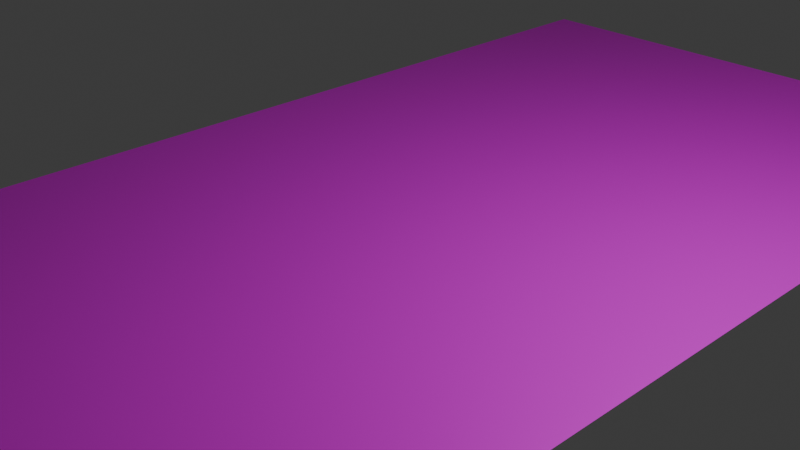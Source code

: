 # Source: tameshi.blend  (saved by Blender 4.0.36; exported with 4.5.12 LTS)
import bpy
from mathutils import Matrix  # noqa: F401  (used for matrix-valued properties, if any)

bpy.ops.wm.read_factory_settings(use_empty=True)
scene = bpy.context.scene
scene.name = 'Scene'

# ---- collections
col_collection = bpy.data.collections.new('Collection'); scene.collection.children.link(col_collection)

# ---- images (referenced by path relative to the original .blend; pixels are not part of the script)
import os
ASSET_DIR = os.environ.get("B2B_ASSET_DIR", "")  # directory of the original .blend (textures are referenced by path, not embedded)
HERE = os.path.dirname(os.path.abspath(__file__))  # packed textures are extracted next to this script under _unpacked/

def load_image(name, relpath, width, height, colorspace="sRGB"):
    """Load a texture the original file referenced (path relative to the .blend, or extracted next to this script)."""
    p = next((c for c in (os.path.join(HERE, relpath), os.path.join(ASSET_DIR, relpath)) if relpath and os.path.exists(c)), "")
    if p:
        img = bpy.data.images.load(p, check_existing=True)
        img.name = name
    else:  # same state as the original file: an image datablock whose file is absent (Cycles renders it pink)
        img = bpy.data.images.new(name, width, height)
        img.source = "FILE"
        img.filepath = "//" + (relpath or name)
    img.colorspace_settings.name = colorspace
    return img
img_tile_diffuse_png = load_image('Tile_diffuse.png', 'Tile_diffuse.png', 1024, 1024, 'sRGB')
img_tile_specular_png = load_image('Tile_specular.png', 'Tile_specular.png', 1024, 1024, 'sRGB')

# ---- materials (node trees are filled in below, after node groups)
mat_material_001 = bpy.data.materials.new('Material.001')
mat_material_001.use_transparent_shadow = False

# ---- material node trees
mat_material_001.use_nodes = True; mat_material_001.node_tree.nodes.clear()
_N = mat_material_001.node_tree.nodes; _L = mat_material_001.node_tree.links
n0 = _N.new('ShaderNodeBsdfPrincipled'); n0.name = 'Principled BSDF'; n0.location = (-51, 325)
n0.inputs[3].default_value = 1.45
n1 = _N.new('ShaderNodeOutputMaterial'); n1.name = 'Material Output'; n1.location = (239, 325)
n2 = _N.new('ShaderNodeTexCoord'); n2.name = 'Texture Coordinate'; n2.location = (-1157, 504)
n3 = _N.new('ShaderNodeVectorMath'); n3.name = 'Vector Math'; n3.location = (-945, 499)
n3.operation = 'MULTIPLY'
n3.inputs[1].default_value = (4.0, 6.0, 0.0)
n4 = _N.new('ShaderNodeTexImage'); n4.name = 'Image Texture'; n4.location = (-418, 528)
n4.image = img_tile_diffuse_png
n5 = _N.new('ShaderNodeTexImage'); n5.name = 'Image Texture.001'; n5.location = (-461, 207)
n5.image = img_tile_specular_png
n6 = _N.new('ShaderNodeMapping'); n6.name = 'Mapping'; n6.location = (-751, 478)
_L.new(n0.outputs[0], n1.inputs[0])
_L.new(n2.outputs[2], n3.inputs[0])
_L.new(n3.outputs[0], n6.inputs[0])
_L.new(n6.outputs[0], n4.inputs[0])
_L.new(n4.outputs[0], n0.inputs[0])
_L.new(n6.outputs[0], n5.inputs[0])
_L.new(n5.outputs[0], n0.inputs[1])
n1.is_active_output = True

# ---- world
world_world = bpy.data.worlds.new('World'); scene.world = world_world
world_world.use_nodes = True; world_world.node_tree.nodes.clear()
_N = world_world.node_tree.nodes; _L = world_world.node_tree.links
n0 = _N.new('ShaderNodeOutputWorld'); n0.name = 'World Output'; n0.location = (300, 300)
n1 = _N.new('ShaderNodeBackground'); n1.name = 'Background'; n1.location = (10, 300)
n1.inputs[0].default_value = (0.05088, 0.05088, 0.05088, 1.0)
_L.new(n1.outputs[0], n0.inputs[0])
n0.is_active_output = True
world_world.color = (0.05088, 0.05088, 0.05088)
world_world.use_sun_shadow = False
world_world.sun_shadow_jitter_overblur = 0.0

# ---- cameras
cam_camera = bpy.data.cameras.new('Camera')
cam_camera.clip_end = 100.0
cam_camera.ortho_scale = 7.314

# ---- lights
light_light = bpy.data.lights.new('Light', 'POINT')
light_light.transmission_factor = 0.0
light_light.use_soft_falloff = False
light_light.energy = 1000.0
light_light.shadow_soft_size = 0.1
light_light.shadow_maximum_resolution = 0.006
light_light.use_absolute_resolution = True

# ---- meshes
me_plane = bpy.data.meshes.new('Plane')
me_plane.from_pydata([(-1.0, -1.0, 0.0), (1.0, -1.0, 0.0), (-1.0, 1.0, 0.0), (1.0, 1.0, 0.0)], [], [(0, 1, 3, 2)])
_uv = me_plane.uv_layers.new(name='UVMap')
_uv.uv.foreach_set('vector', [0.0, 0.0, 1.0, 0.0, 1.0, 1.0, 0.0, 1.0])
me_plane.materials.append(mat_material_001)
me_plane.update()

# ---- objects
ob_light = bpy.data.objects.new('Light', light_light)
ob_camera = bpy.data.objects.new('Camera', cam_camera)
ob_plane = bpy.data.objects.new('Plane', me_plane)

# ---- transforms, parenting, visibility, modifiers, constraints
ob_light.location = (4.076, 1.005, 5.904)
ob_light.rotation_euler = (0.6503, 0.05522, 1.866)
ob_light.lock_rotations_4d = False
ob_light.empty_display_type = 'ARROWS'
ob_light.color = (0.0, 0.0, 0.0, 0.0)
ob_light.lineart.crease_threshold = 0.0
ob_camera.location = (7.359, -6.926, 4.958)
ob_camera.rotation_euler = (1.109, 0.0, 0.8149)
ob_camera.lock_rotations_4d = False
ob_camera.empty_display_type = 'ARROWS'
ob_camera.color = (0.0, 0.0, 0.0, 0.0)
ob_camera.display_type = 'WIRE'
ob_camera.lineart.crease_threshold = 0.0
ob_plane.location = (0.0, 0.0, 0.0)
ob_plane.scale = (3.461, 6.873, 1.0)

# ---- collection membership
col_collection.objects.link(ob_light)
col_collection.objects.link(ob_camera)
col_collection.objects.link(ob_plane)

# ---- scene / render settings (as saved in the file)
scene.camera = ob_camera
scene.frame_start = 1; scene.frame_end = 250; scene.frame_set(29)
scene.render.engine = 'BLENDER_EEVEE_NEXT'
scene.cycles.sampling_pattern = 'TABULATED_SOBOL'
bpy.context.view_layer.update()
